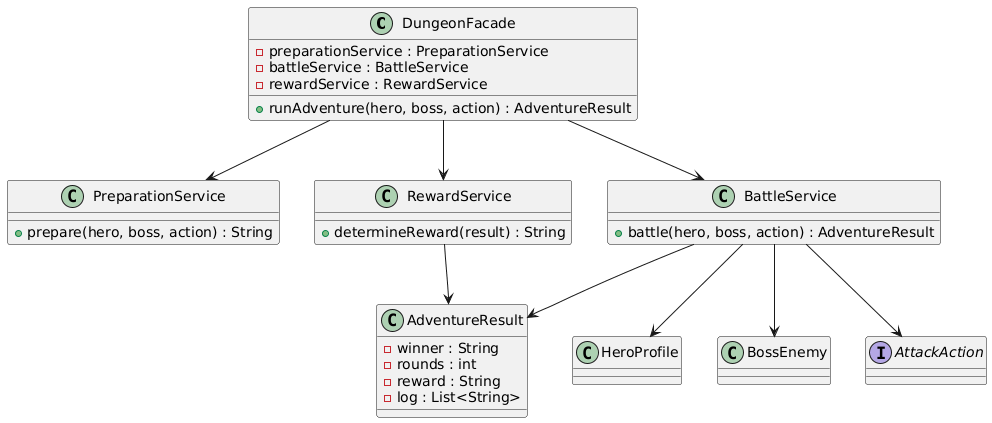

The diagram above was rendered by PlantUML. Its source (embedded in the PNG):
@startuml
class DungeonFacade {
    -preparationService : PreparationService
    -battleService : BattleService
    -rewardService : RewardService
    +runAdventure(hero, boss, action) : AdventureResult
}

class PreparationService {
    +prepare(hero, boss, action) : String
}

class BattleService {
    +battle(hero, boss, action) : AdventureResult
}

class RewardService {
    +determineReward(result) : String
}

class AdventureResult {
    -winner : String
    -rounds : int
    -reward : String
    -log : List<String>
}

class HeroProfile
class BossEnemy
interface AttackAction

DungeonFacade --> PreparationService
DungeonFacade --> BattleService
DungeonFacade --> RewardService

BattleService --> AdventureResult
RewardService --> AdventureResult

BattleService --> HeroProfile
BattleService --> BossEnemy
BattleService --> AttackAction
@enduml